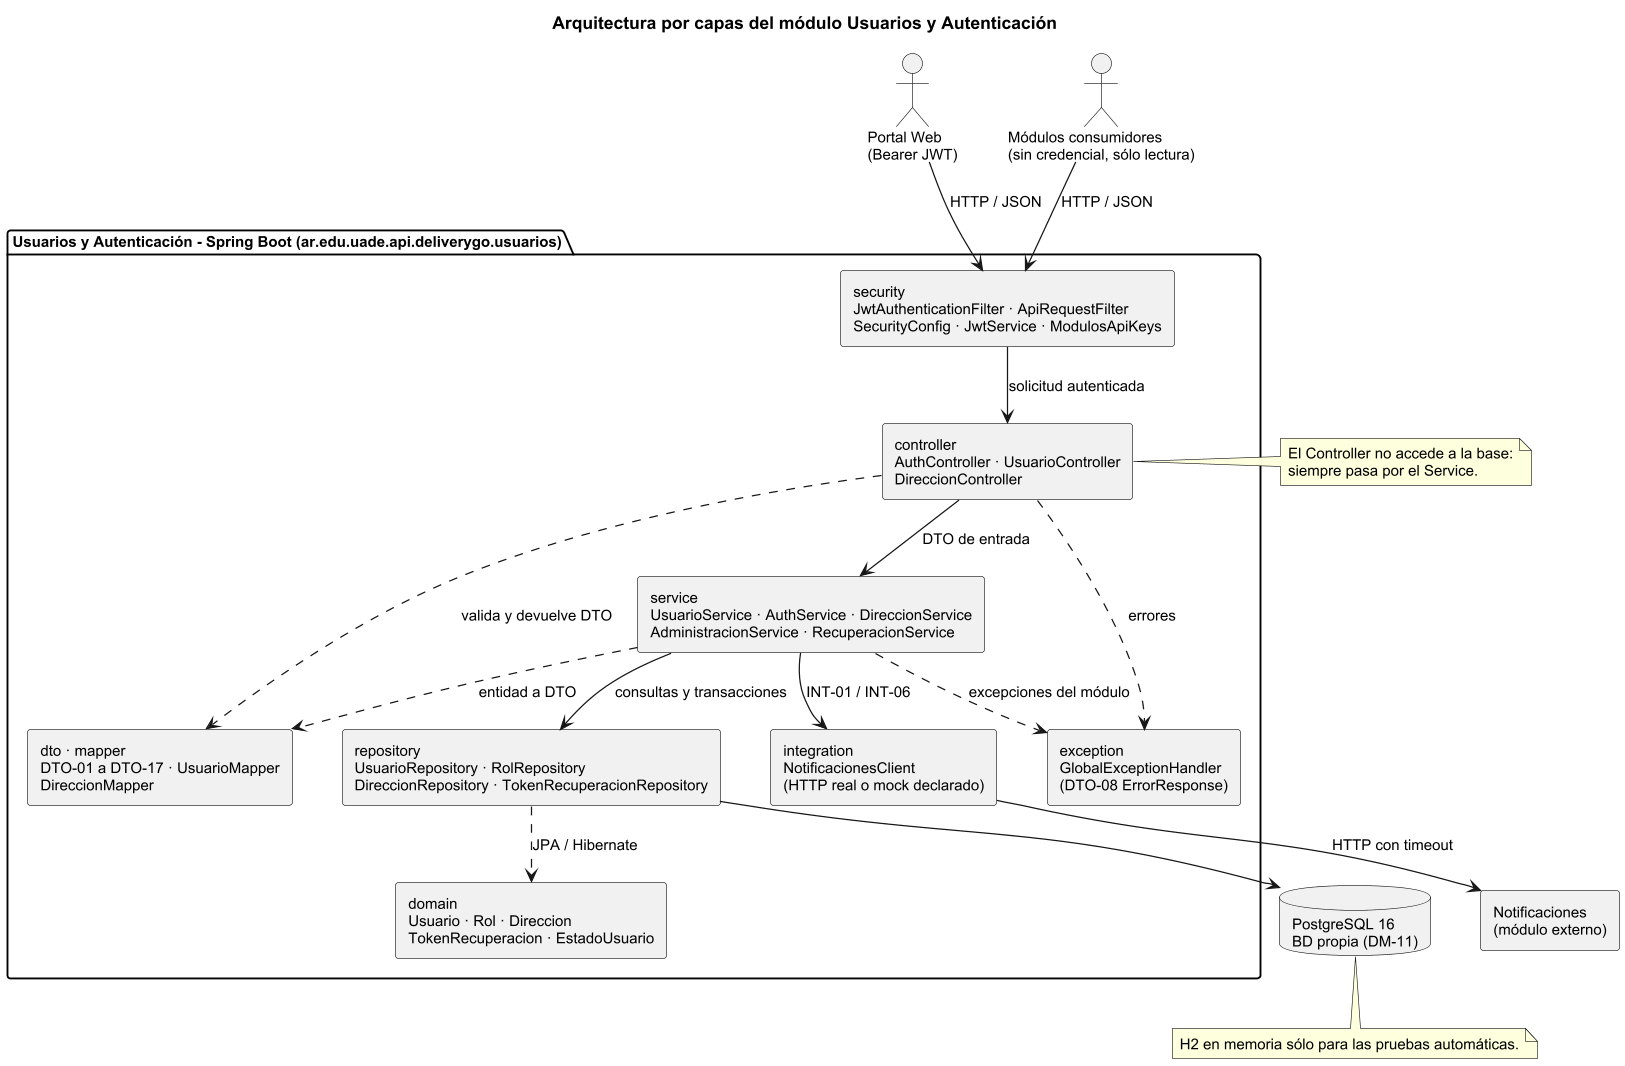

The diagram above was rendered by PlantUML. Its source (embedded in the PNG):
@startuml arquitectura
skinparam dpi 120
skinparam shadowing false
skinparam defaultFontName Arial
skinparam defaultFontSize 12
skinparam componentStyle rectangle
skinparam nodesep 40
skinparam ranksep 45
title Arquitectura por capas del módulo Usuarios y Autenticación

actor "Portal Web\n(Bearer JWT)" as Portal
actor "Módulos consumidores\n(sin credencial, sólo lectura)" as Mods

package "Usuarios y Autenticación - Spring Boot (ar.edu.uade.api.deliverygo.usuarios)" {
  component "security\nJwtAuthenticationFilter · ApiRequestFilter\nSecurityConfig · JwtService · ModulosApiKeys" as Sec
  component "controller\nAuthController · UsuarioController\nDireccionController" as Ctrl
  component "dto · mapper\nDTO-01 a DTO-17 · UsuarioMapper\nDireccionMapper" as Dto
  component "service\nUsuarioService · AuthService · DireccionService\nAdministracionService · RecuperacionService" as Srv
  component "repository\nUsuarioRepository · RolRepository\nDireccionRepository · TokenRecuperacionRepository" as Rep
  component "domain\nUsuario · Rol · Direccion\nTokenRecuperacion · EstadoUsuario" as Dom
  component "integration\nNotificacionesClient\n(HTTP real o mock declarado)" as Int
  component "exception\nGlobalExceptionHandler\n(DTO-08 ErrorResponse)" as Exc
}

database "PostgreSQL 16\nBD propia (DM-11)" as DB
component "Notificaciones\n(módulo externo)" as Notif

Portal --> Sec : HTTP / JSON
Mods --> Sec : HTTP / JSON
Sec --> Ctrl : solicitud autenticada
Ctrl --> Srv : DTO de entrada
Ctrl ..> Dto : valida y devuelve DTO
Srv --> Rep : consultas y transacciones
Srv ..> Dto : entidad a DTO
Srv --> Int : INT-01 / INT-06
Rep ..> Dom : JPA / Hibernate
Rep --> DB
Int --> Notif : HTTP con timeout
Ctrl ..> Exc : errores
Srv ..> Exc : excepciones del módulo

note bottom of DB : H2 en memoria sólo para las pruebas automáticas.
note right of Ctrl : El Controller no accede a la base:\nsiempre pasa por el Service.
@enduml